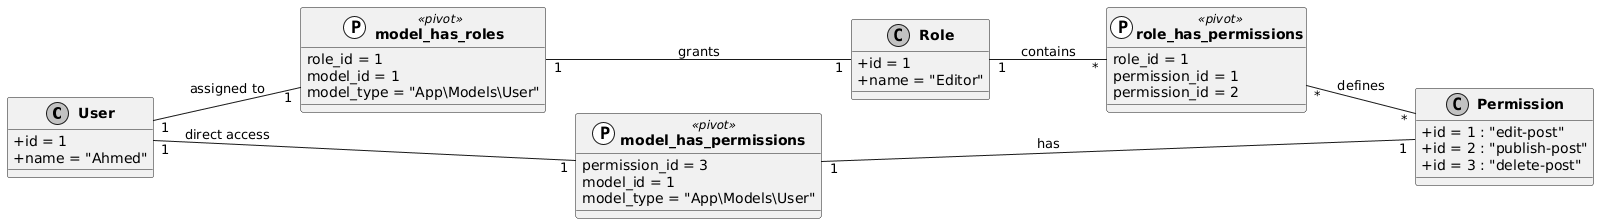

The diagram above was rendered by PlantUML. Its source (embedded in the PNG):
@startuml
skinparam shadowing false
skinparam monochrome true
skinparam classAttributeIconSize 0
left to right direction

' --- Classes m3mmrin b Data ---

class "**User**" as User {
    + id = 1
    + name = "Ahmed"
}

class "**Role**" as Role {
    + id = 1
    + name = "Editor"
}

class "**Permission**" as Permission {
    + id = 1 : "edit-post"
    + id = 2 : "publish-post"
    + id = 3 : "delete-post"
}

' --- Pivot Tables (Data Example) ---

class "**model_has_roles**" as mhr << (P,#FFFFFF) pivot >> {
    role_id = 1
    model_id = 1
    model_type = "App\Models\User"
}

class "**model_has_permissions**" as mhp << (P,#FFFFFF) pivot >> {
    permission_id = 3
    model_id = 1
    model_type = "App\Models\User"
}

class "**role_has_permissions**" as rhp << (P,#FFFFFF) pivot >> {
    role_id = 1
    permission_id = 1
    permission_id = 2
}

' --- Relationships ---

User "1" -- "1" mhr : assigned to
mhr "1" -- "1" Role : grants

User "1" -- "1" mhp : direct access
mhp "1" -- "1" Permission : has

Role "1" -- "*" rhp : contains
rhp "*" -- "*" Permission : defines
@enduml